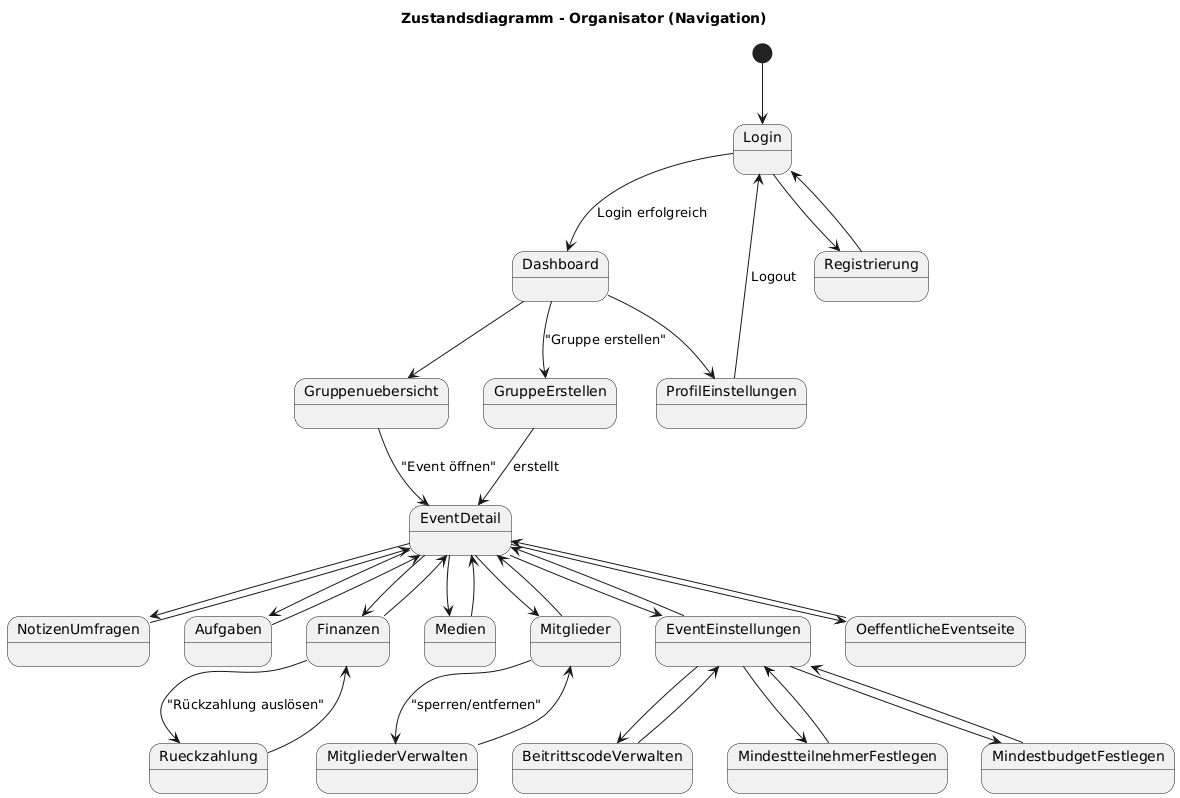

The diagram above was rendered by PlantUML. Its source (embedded in the PNG):
@startuml
title Zustandsdiagramm - Organisator (Navigation)

[*] --> Login
Login --> Dashboard : Login erfolgreich
Login --> Registrierung
Registrierung --> Login

Dashboard --> Gruppenuebersicht
Dashboard --> ProfilEinstellungen
Dashboard --> GruppeErstellen : "Gruppe erstellen"

GruppeErstellen --> EventDetail : erstellt

Gruppenuebersicht --> EventDetail : "Event öffnen"

' ===== Event-Hauptansicht =====
EventDetail --> NotizenUmfragen
EventDetail --> Aufgaben
EventDetail --> Finanzen
EventDetail --> Medien
EventDetail --> Mitglieder
EventDetail --> EventEinstellungen
EventDetail --> OeffentlicheEventseite

NotizenUmfragen --> EventDetail
Aufgaben --> EventDetail
Finanzen --> EventDetail
Medien --> EventDetail
Mitglieder --> EventDetail
EventEinstellungen --> EventDetail
OeffentlicheEventseite --> EventDetail

' ===== Organisator-spezifisch =====
Mitglieder --> MitgliederVerwalten : "sperren/entfernen"
MitgliederVerwalten --> Mitglieder

Finanzen --> Rueckzahlung : "Rückzahlung auslösen"
Rueckzahlung --> Finanzen

EventEinstellungen --> BeitrittscodeVerwalten
EventEinstellungen --> MindestteilnehmerFestlegen
EventEinstellungen --> MindestbudgetFestlegen

BeitrittscodeVerwalten --> EventEinstellungen
MindestteilnehmerFestlegen --> EventEinstellungen
MindestbudgetFestlegen --> EventEinstellungen

ProfilEinstellungen --> Login : Logout
@enduml